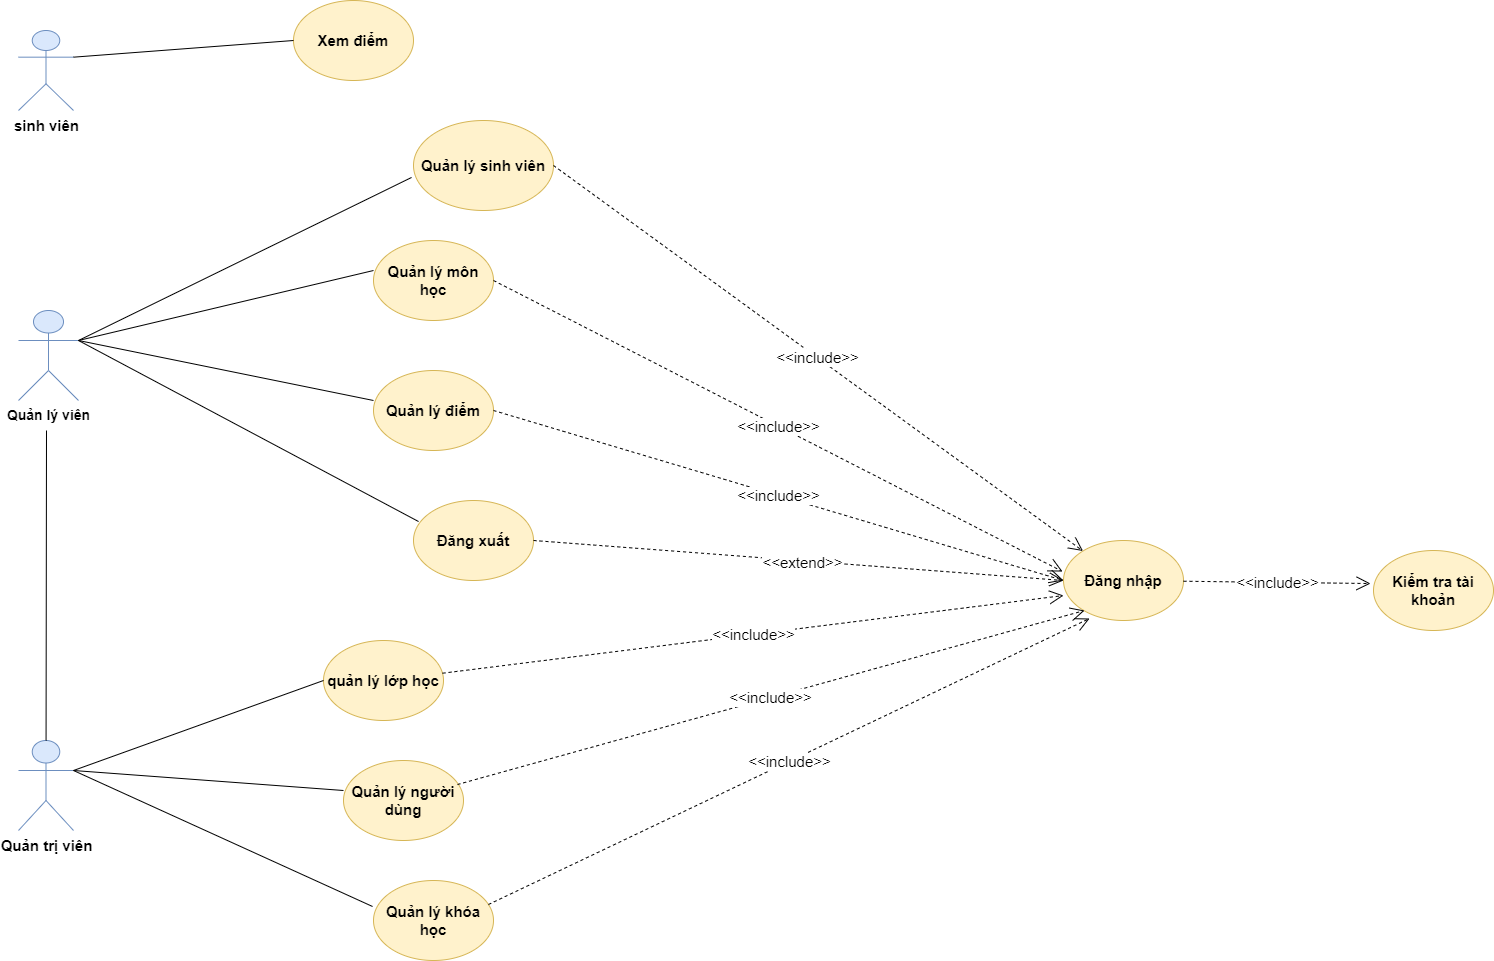

The diagram above was exported from draw.io. Its source (the exported page's mxGraphModel, read from the mxfile embedded in the PNG):
<mxGraphModel dx="868" dy="520" grid="1" gridSize="10" guides="1" tooltips="1" connect="1" arrows="1" fold="1" page="1" pageScale="1" pageWidth="2339" pageHeight="3300" math="0" shadow="0">
  <root>
    <mxCell id="0" />
    <mxCell id="1" parent="0" />
    <mxCell id="2wLKNbG0U3HhIOLbGIoK-1" value="&lt;b&gt;&lt;font style=&quot;font-size: 14px;&quot;&gt;Quản lý viên&lt;/font&gt;&lt;/b&gt;" style="shape=umlActor;verticalLabelPosition=bottom;verticalAlign=top;html=1;outlineConnect=0;fillColor=#dae8fc;strokeColor=#6c8ebf;" parent="1" vertex="1">
      <mxGeometry x="85" y="350" width="60" height="90" as="geometry" />
    </mxCell>
    <mxCell id="2wLKNbG0U3HhIOLbGIoK-2" value="&lt;font style=&quot;font-size: 15px;&quot;&gt;Quản lý sinh viên&lt;/font&gt;" style="ellipse;whiteSpace=wrap;html=1;fillColor=#fff2cc;strokeColor=#d6b656;fontStyle=1" parent="1" vertex="1">
      <mxGeometry x="480" y="160" width="140" height="90" as="geometry" />
    </mxCell>
    <mxCell id="2wLKNbG0U3HhIOLbGIoK-3" value="&lt;b&gt;sinh viên&lt;/b&gt;" style="shape=umlActor;verticalLabelPosition=bottom;verticalAlign=top;html=1;outlineConnect=0;fontSize=15;fillColor=#dae8fc;strokeColor=#6c8ebf;" parent="1" vertex="1">
      <mxGeometry x="85" y="70" width="55" height="80" as="geometry" />
    </mxCell>
    <mxCell id="2wLKNbG0U3HhIOLbGIoK-4" value="&lt;b&gt;Xem điểm&lt;/b&gt;" style="ellipse;whiteSpace=wrap;html=1;fontSize=15;fillColor=#fff2cc;strokeColor=#d6b656;" parent="1" vertex="1">
      <mxGeometry x="360" y="40" width="120" height="80" as="geometry" />
    </mxCell>
    <mxCell id="2wLKNbG0U3HhIOLbGIoK-6" value="" style="endArrow=none;html=1;rounded=0;fontSize=15;entryX=0;entryY=0.5;entryDx=0;entryDy=0;exitX=1;exitY=0.3333333333333333;exitDx=0;exitDy=0;exitPerimeter=0;" parent="1" source="2wLKNbG0U3HhIOLbGIoK-3" target="2wLKNbG0U3HhIOLbGIoK-4" edge="1">
      <mxGeometry width="50" height="50" relative="1" as="geometry">
        <mxPoint x="200" y="130" as="sourcePoint" />
        <mxPoint x="250" y="80" as="targetPoint" />
      </mxGeometry>
    </mxCell>
    <mxCell id="2wLKNbG0U3HhIOLbGIoK-7" value="Quản lý môn học" style="ellipse;whiteSpace=wrap;html=1;fontSize=15;fillColor=#fff2cc;strokeColor=#d6b656;fontStyle=1" parent="1" vertex="1">
      <mxGeometry x="440" y="280" width="120" height="80" as="geometry" />
    </mxCell>
    <mxCell id="2wLKNbG0U3HhIOLbGIoK-8" value="Quản lý điểm" style="ellipse;whiteSpace=wrap;html=1;fontSize=15;fillColor=#fff2cc;strokeColor=#d6b656;fontStyle=1" parent="1" vertex="1">
      <mxGeometry x="440" y="410" width="120" height="80" as="geometry" />
    </mxCell>
    <mxCell id="2wLKNbG0U3HhIOLbGIoK-9" value="Đăng xuất" style="ellipse;whiteSpace=wrap;html=1;fontSize=15;fillColor=#fff2cc;strokeColor=#d6b656;fontStyle=1" parent="1" vertex="1">
      <mxGeometry x="480" y="540" width="120" height="80" as="geometry" />
    </mxCell>
    <mxCell id="2wLKNbG0U3HhIOLbGIoK-10" value="&lt;b&gt;Quản trị viên&lt;/b&gt;" style="shape=umlActor;verticalLabelPosition=bottom;verticalAlign=top;html=1;outlineConnect=0;fontSize=15;fillColor=#dae8fc;strokeColor=#6c8ebf;" parent="1" vertex="1">
      <mxGeometry x="85" y="780" width="55" height="90" as="geometry" />
    </mxCell>
    <mxCell id="2wLKNbG0U3HhIOLbGIoK-11" value="quản lý lớp học" style="ellipse;whiteSpace=wrap;html=1;fontSize=15;fillColor=#fff2cc;strokeColor=#d6b656;fontStyle=1" parent="1" vertex="1">
      <mxGeometry x="390" y="680" width="120" height="80" as="geometry" />
    </mxCell>
    <mxCell id="2wLKNbG0U3HhIOLbGIoK-12" value="Quản lý người dùng" style="ellipse;whiteSpace=wrap;html=1;fontSize=15;fillColor=#fff2cc;strokeColor=#d6b656;fontStyle=1" parent="1" vertex="1">
      <mxGeometry x="410" y="800" width="120" height="80" as="geometry" />
    </mxCell>
    <mxCell id="2wLKNbG0U3HhIOLbGIoK-13" value="Quản lý khóa học" style="ellipse;whiteSpace=wrap;html=1;fontSize=15;fillColor=#fff2cc;strokeColor=#d6b656;fontStyle=1" parent="1" vertex="1">
      <mxGeometry x="440" y="920" width="120" height="80" as="geometry" />
    </mxCell>
    <mxCell id="2wLKNbG0U3HhIOLbGIoK-14" value="Kiểm tra tài khoản" style="ellipse;whiteSpace=wrap;html=1;fontSize=15;fontStyle=1;fillColor=#fff2cc;strokeColor=#d6b656;" parent="1" vertex="1">
      <mxGeometry x="1440" y="590" width="120" height="80" as="geometry" />
    </mxCell>
    <mxCell id="2wLKNbG0U3HhIOLbGIoK-15" value="Đăng nhập" style="ellipse;whiteSpace=wrap;html=1;fontSize=15;fillColor=#fff2cc;strokeColor=#d6b656;fontStyle=1" parent="1" vertex="1">
      <mxGeometry x="1130" y="580" width="120" height="80" as="geometry" />
    </mxCell>
    <mxCell id="2wLKNbG0U3HhIOLbGIoK-16" value="" style="endArrow=none;html=1;rounded=0;fontSize=15;entryX=0;entryY=0.375;entryDx=0;entryDy=0;entryPerimeter=0;exitX=1;exitY=0.3333333333333333;exitDx=0;exitDy=0;exitPerimeter=0;" parent="1" source="2wLKNbG0U3HhIOLbGIoK-1" target="2wLKNbG0U3HhIOLbGIoK-7" edge="1">
      <mxGeometry width="50" height="50" relative="1" as="geometry">
        <mxPoint x="160" y="390" as="sourcePoint" />
        <mxPoint x="210" y="340" as="targetPoint" />
      </mxGeometry>
    </mxCell>
    <mxCell id="2wLKNbG0U3HhIOLbGIoK-17" value="" style="endArrow=none;html=1;rounded=0;fontSize=15;entryX=0;entryY=0.375;entryDx=0;entryDy=0;entryPerimeter=0;exitX=1;exitY=0.3333333333333333;exitDx=0;exitDy=0;exitPerimeter=0;" parent="1" source="2wLKNbG0U3HhIOLbGIoK-1" target="2wLKNbG0U3HhIOLbGIoK-8" edge="1">
      <mxGeometry width="50" height="50" relative="1" as="geometry">
        <mxPoint x="140" y="390" as="sourcePoint" />
        <mxPoint x="450" y="320" as="targetPoint" />
      </mxGeometry>
    </mxCell>
    <mxCell id="2wLKNbG0U3HhIOLbGIoK-18" value="" style="endArrow=none;html=1;rounded=0;fontSize=15;entryX=0.042;entryY=0.263;entryDx=0;entryDy=0;entryPerimeter=0;exitX=1;exitY=0.3333333333333333;exitDx=0;exitDy=0;exitPerimeter=0;" parent="1" source="2wLKNbG0U3HhIOLbGIoK-1" target="2wLKNbG0U3HhIOLbGIoK-9" edge="1">
      <mxGeometry width="50" height="50" relative="1" as="geometry">
        <mxPoint x="130" y="560" as="sourcePoint" />
        <mxPoint x="440" y="490" as="targetPoint" />
      </mxGeometry>
    </mxCell>
    <mxCell id="2wLKNbG0U3HhIOLbGIoK-19" value="" style="endArrow=none;html=1;rounded=0;fontSize=15;entryX=-0.014;entryY=0.633;entryDx=0;entryDy=0;entryPerimeter=0;exitX=1;exitY=0.3333333333333333;exitDx=0;exitDy=0;exitPerimeter=0;" parent="1" source="2wLKNbG0U3HhIOLbGIoK-1" target="2wLKNbG0U3HhIOLbGIoK-2" edge="1">
      <mxGeometry width="50" height="50" relative="1" as="geometry">
        <mxPoint x="110" y="280" as="sourcePoint" />
        <mxPoint x="420" y="210" as="targetPoint" />
      </mxGeometry>
    </mxCell>
    <mxCell id="2wLKNbG0U3HhIOLbGIoK-20" value="" style="endArrow=none;html=1;rounded=0;fontSize=15;entryX=0;entryY=0.5;entryDx=0;entryDy=0;exitX=1;exitY=0.3333333333333333;exitDx=0;exitDy=0;exitPerimeter=0;" parent="1" source="2wLKNbG0U3HhIOLbGIoK-10" target="2wLKNbG0U3HhIOLbGIoK-11" edge="1">
      <mxGeometry width="50" height="50" relative="1" as="geometry">
        <mxPoint x="200" y="810" as="sourcePoint" />
        <mxPoint x="250" y="760" as="targetPoint" />
      </mxGeometry>
    </mxCell>
    <mxCell id="2wLKNbG0U3HhIOLbGIoK-21" value="" style="endArrow=none;html=1;rounded=0;fontSize=15;entryX=0;entryY=0.375;entryDx=0;entryDy=0;entryPerimeter=0;exitX=1;exitY=0.3333333333333333;exitDx=0;exitDy=0;exitPerimeter=0;" parent="1" source="2wLKNbG0U3HhIOLbGIoK-10" target="2wLKNbG0U3HhIOLbGIoK-12" edge="1">
      <mxGeometry width="50" height="50" relative="1" as="geometry">
        <mxPoint x="280" y="830" as="sourcePoint" />
        <mxPoint x="330" y="780" as="targetPoint" />
      </mxGeometry>
    </mxCell>
    <mxCell id="2wLKNbG0U3HhIOLbGIoK-22" value="" style="endArrow=none;html=1;rounded=0;fontSize=15;entryX=-0.008;entryY=0.325;entryDx=0;entryDy=0;entryPerimeter=0;exitX=1;exitY=0.3333333333333333;exitDx=0;exitDy=0;exitPerimeter=0;" parent="1" source="2wLKNbG0U3HhIOLbGIoK-10" target="2wLKNbG0U3HhIOLbGIoK-13" edge="1">
      <mxGeometry width="50" height="50" relative="1" as="geometry">
        <mxPoint x="230" y="890" as="sourcePoint" />
        <mxPoint x="280" y="840" as="targetPoint" />
      </mxGeometry>
    </mxCell>
    <mxCell id="2wLKNbG0U3HhIOLbGIoK-23" value="" style="endArrow=none;html=1;rounded=0;fontSize=15;" parent="1" source="2wLKNbG0U3HhIOLbGIoK-10" edge="1">
      <mxGeometry width="50" height="50" relative="1" as="geometry">
        <mxPoint x="90" y="560" as="sourcePoint" />
        <mxPoint x="113" y="470" as="targetPoint" />
      </mxGeometry>
    </mxCell>
    <mxCell id="2wLKNbG0U3HhIOLbGIoK-26" value="&amp;lt;&amp;lt;include&amp;gt;&amp;gt;" style="endArrow=open;endSize=12;dashed=1;html=1;rounded=0;fontSize=15;exitX=1;exitY=0.5;exitDx=0;exitDy=0;" parent="1" source="2wLKNbG0U3HhIOLbGIoK-2" target="2wLKNbG0U3HhIOLbGIoK-15" edge="1">
      <mxGeometry width="160" relative="1" as="geometry">
        <mxPoint x="680" y="210" as="sourcePoint" />
        <mxPoint x="760" y="150" as="targetPoint" />
        <mxPoint as="offset" />
      </mxGeometry>
    </mxCell>
    <mxCell id="2wLKNbG0U3HhIOLbGIoK-27" value="&amp;lt;&amp;lt;include&amp;gt;&amp;gt;" style="endArrow=open;endSize=12;dashed=1;html=1;rounded=0;fontSize=15;exitX=1;exitY=0.5;exitDx=0;exitDy=0;entryX=-0.008;entryY=0.388;entryDx=0;entryDy=0;entryPerimeter=0;" parent="1" source="2wLKNbG0U3HhIOLbGIoK-7" target="2wLKNbG0U3HhIOLbGIoK-15" edge="1">
      <mxGeometry width="160" relative="1" as="geometry">
        <mxPoint x="650" y="330" as="sourcePoint" />
        <mxPoint x="730" y="270" as="targetPoint" />
        <mxPoint as="offset" />
      </mxGeometry>
    </mxCell>
    <mxCell id="2wLKNbG0U3HhIOLbGIoK-28" value="&amp;lt;&amp;lt;include&amp;gt;&amp;gt;" style="endArrow=open;endSize=12;dashed=1;html=1;rounded=0;fontSize=15;exitX=1;exitY=0.5;exitDx=0;exitDy=0;entryX=0;entryY=0.5;entryDx=0;entryDy=0;" parent="1" source="2wLKNbG0U3HhIOLbGIoK-8" target="2wLKNbG0U3HhIOLbGIoK-15" edge="1">
      <mxGeometry width="160" relative="1" as="geometry">
        <mxPoint x="750" y="440" as="sourcePoint" />
        <mxPoint x="830" y="380" as="targetPoint" />
        <mxPoint as="offset" />
      </mxGeometry>
    </mxCell>
    <mxCell id="2wLKNbG0U3HhIOLbGIoK-29" value="&amp;lt;&amp;lt;extend&amp;gt;&amp;gt;" style="endArrow=open;endSize=12;dashed=1;html=1;rounded=0;fontSize=15;exitX=1;exitY=0.5;exitDx=0;exitDy=0;entryX=0;entryY=0.5;entryDx=0;entryDy=0;" parent="1" source="2wLKNbG0U3HhIOLbGIoK-9" target="2wLKNbG0U3HhIOLbGIoK-15" edge="1">
      <mxGeometry x="0.0157" y="-2" width="160" relative="1" as="geometry">
        <mxPoint x="640" y="570" as="sourcePoint" />
        <mxPoint x="720" y="510" as="targetPoint" />
        <mxPoint as="offset" />
      </mxGeometry>
    </mxCell>
    <mxCell id="2wLKNbG0U3HhIOLbGIoK-30" value="&amp;lt;&amp;lt;include&amp;gt;&amp;gt;" style="endArrow=open;endSize=12;dashed=1;html=1;rounded=0;fontSize=15;exitX=0.95;exitY=0.3;exitDx=0;exitDy=0;exitPerimeter=0;" parent="1" source="2wLKNbG0U3HhIOLbGIoK-12" edge="1">
      <mxGeometry width="160" relative="1" as="geometry">
        <mxPoint x="730" y="800" as="sourcePoint" />
        <mxPoint x="1151" y="650" as="targetPoint" />
        <mxPoint as="offset" />
      </mxGeometry>
    </mxCell>
    <mxCell id="2wLKNbG0U3HhIOLbGIoK-31" value="&amp;lt;&amp;lt;include&amp;gt;&amp;gt;" style="endArrow=open;endSize=12;dashed=1;html=1;rounded=0;fontSize=15;entryX=0;entryY=0.688;entryDx=0;entryDy=0;entryPerimeter=0;" parent="1" source="2wLKNbG0U3HhIOLbGIoK-11" target="2wLKNbG0U3HhIOLbGIoK-15" edge="1">
      <mxGeometry width="160" relative="1" as="geometry">
        <mxPoint x="590" y="730" as="sourcePoint" />
        <mxPoint x="670" y="670" as="targetPoint" />
        <mxPoint as="offset" />
      </mxGeometry>
    </mxCell>
    <mxCell id="2wLKNbG0U3HhIOLbGIoK-32" value="&amp;lt;&amp;lt;include&amp;gt;&amp;gt;" style="endArrow=open;endSize=12;dashed=1;html=1;rounded=0;fontSize=15;exitX=0.958;exitY=0.3;exitDx=0;exitDy=0;exitPerimeter=0;entryX=0.217;entryY=0.975;entryDx=0;entryDy=0;entryPerimeter=0;" parent="1" source="2wLKNbG0U3HhIOLbGIoK-13" target="2wLKNbG0U3HhIOLbGIoK-15" edge="1">
      <mxGeometry width="160" relative="1" as="geometry">
        <mxPoint x="620" y="960" as="sourcePoint" />
        <mxPoint x="700" y="900" as="targetPoint" />
        <mxPoint as="offset" />
      </mxGeometry>
    </mxCell>
    <mxCell id="2wLKNbG0U3HhIOLbGIoK-33" value="&amp;lt;&amp;lt;include&amp;gt;&amp;gt;" style="endArrow=open;endSize=12;dashed=1;html=1;rounded=0;fontSize=15;entryX=-0.025;entryY=0.413;entryDx=0;entryDy=0;entryPerimeter=0;" parent="1" source="2wLKNbG0U3HhIOLbGIoK-15" target="2wLKNbG0U3HhIOLbGIoK-14" edge="1">
      <mxGeometry width="160" relative="1" as="geometry">
        <mxPoint x="1310" y="630" as="sourcePoint" />
        <mxPoint x="1390" y="570" as="targetPoint" />
        <mxPoint as="offset" />
      </mxGeometry>
    </mxCell>
  </root>
</mxGraphModel>